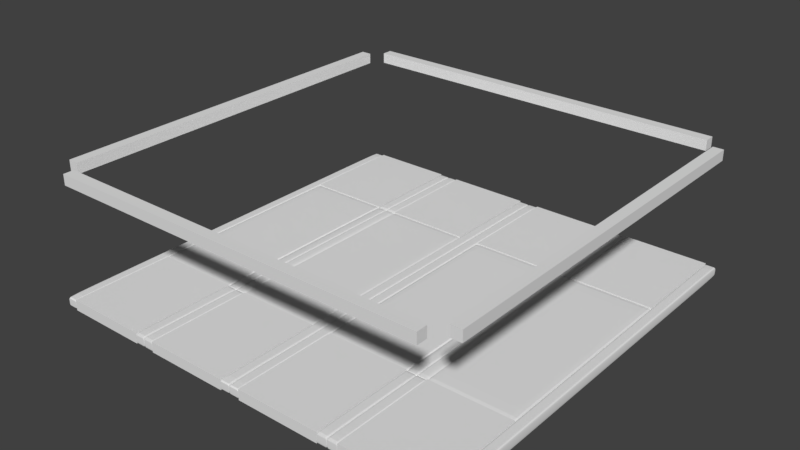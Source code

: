 # Source: Catapult.blend  (saved by Blender 2.79.0; exported with 4.5.12 LTS)
import bpy
from mathutils import Matrix  # noqa: F401  (used for matrix-valued properties, if any)

bpy.ops.wm.read_factory_settings(use_empty=True)
scene = bpy.context.scene
scene.name = 'Scene'

# ---- collections
col_collection_1 = bpy.data.collections.new('Collection 1'); scene.collection.children.link(col_collection_1)

# ---- materials (node trees are filled in below, after node groups)
mat_material = bpy.data.materials.new('Material')
mat_material.alpha_threshold = 0.0
mat_material.use_transparent_shadow = False
mat_material.roughness = 0.5
mat_material.line_color = (0.0, 0.0, 0.0, 1.0)

# ---- material node trees

# ---- world
world_world = bpy.data.worlds.new('World'); scene.world = world_world
world_world.color = (0.05088, 0.05088, 0.05088)
world_world.use_sun_shadow = False
world_world.sun_shadow_jitter_overblur = 0.0
world_world.cycles.sampling_method = 'MANUAL'

# ---- meshes
me_cube_004 = bpy.data.meshes.new('Cube.004')
me_cube_004.from_pydata([(-1.0, 1.0, -0.1), (-1.0, -1.002, -0.1), (-1.1, -1.001, -0.085), (-1.1, 1.001, -0.085), (-1.0, 1.0, 2.235e-08), (-1.0, -1.002, 2.235e-08), (-1.1, -1.001, -0.015), (-1.1, 1.001, -0.015), (-1.087, -1.002, 2.235e-08), (-1.013, -1.002, 2.235e-08), (-1.087, 1.0, 2.235e-08), (-1.013, 1.0, 2.235e-08), (-1.087, -1.002, -0.1), (-1.013, -1.002, -0.1), (-1.087, 1.0, -0.1), (-1.013, 1.0, -0.1), (-1.0, 0.9967, -0.1), (-1.0, -0.9983, -0.1), (-1.1, -0.9988, -0.085), (-1.1, 0.9988, -0.085), (-1.0, 0.9967, 2.235e-08), (-1.0, -0.9983, 2.235e-08), (-1.1, -0.9988, -0.015), (-1.1, 0.9988, -0.015), (-1.087, -0.9983, -0.1), (-1.087, 0.9967, -0.1), (-1.013, -0.9983, -0.1), (-1.013, 0.9967, -0.1), (-1.087, 0.9967, 2.235e-08), (-1.087, -0.9983, 2.235e-08), (-1.013, 0.9967, 2.235e-08), (-1.013, -0.9983, 2.235e-08), (-0.9, 1.001, -0.085), (-0.9, -1.001, -0.085), (-1.0, -1.002, -0.1), (-1.0, 1.0, -0.1), (-0.9, 1.001, -0.015), (-0.9, -1.001, -0.015), (-1.0, -1.002, 2.235e-08), (-1.0, 1.0, 2.235e-08), (-0.9867, -1.002, 2.235e-08), (-0.9133, -1.002, 2.235e-08), (-0.9867, 1.0, 2.235e-08), (-0.9133, 1.0, 2.235e-08), (-0.9867, -1.002, -0.1), (-0.9133, -1.002, -0.1), (-0.9867, 1.0, -0.1), (-0.9133, 1.0, -0.1), (-0.9, 0.9988, -0.085), (-0.9, -0.9988, -0.085), (-1.0, -0.9983, -0.1), (-1.0, 0.9967, -0.1), (-0.9, 0.9988, -0.015), (-0.9, -0.9988, -0.015), (-1.0, -0.9983, 2.235e-08), (-1.0, 0.9967, 2.235e-08), (-0.9867, -0.9983, -0.1), (-0.9867, 0.9967, -0.1), (-0.9133, -0.9983, -0.1), (-0.9133, 0.9967, -0.1), (-0.9867, 0.9967, 2.235e-08), (-0.9867, -0.9983, 2.235e-08), (-0.9133, 0.9967, 2.235e-08), (-0.9133, -0.9983, 2.235e-08), (-0.1, 1.0, -0.1), (-0.1, -1.002, -0.1), (-0.1, 1.0, 8.556e-07), (-0.1, -1.002, 8.556e-07), (-0.1, 0.9966, -0.1), (-0.1, -0.9984, -0.1), (-0.1, 0.9966, 8.556e-07), (-0.1, -0.9984, 8.556e-07), (-1.9, -1.002, -0.1), (-1.9, 1.0, -0.1), (-1.9, -1.002, -2.24e-06), (-1.9, 1.0, -2.24e-06), (-1.9, -0.9983, -0.1), (-1.9, 0.9967, -0.1), (-1.9, -0.9983, -2.24e-06), (-1.9, 0.9967, -2.24e-06), (-0.1, 0.9966, -0.1), (-0.1, 1.0, -0.1), (-0.1, -1.002, -0.1), (-0.1, -1.002, 8.139e-07), (-0.1, 1.0, 8.139e-07), (-0.1, -0.9984, 8.139e-07), (-0.1, 0.9966, 8.139e-07), (-0.1, -0.9984, -0.1), (-1.9, 0.9967, -2.126e-06), (-1.9, 1.0, -2.126e-06), (-1.9, -0.9983, -0.1), (-1.9, 0.9967, -0.1), (-1.9, 1.0, -0.1), (-1.9, -0.9983, -2.126e-06), (-1.9, -1.002, -2.126e-06), (-1.9, -1.002, -0.1), (-0.89, 0.9967, -0.1), (-0.89, -1.002, 6.193e-08), (-0.89, 0.9967, 6.193e-08), (-0.89, 1.0, -0.1), (-0.89, -1.002, -0.1), (-0.89, 1.0, 6.193e-08), (-0.89, -0.9983, 6.193e-08), (-0.89, -0.9983, -0.1), (-1.11, 0.9967, -8.509e-08), (-1.11, 0.9967, -0.1), (-1.11, -1.002, -8.509e-08), (-1.11, 1.0, -8.509e-08), (-1.11, -0.9983, -0.1), (-1.11, 1.0, -0.1), (-1.11, -0.9983, -8.509e-08), (-1.11, -1.002, -0.1), (-0.89, 1.0, -0.1), (-0.89, -1.002, -0.1), (-0.89, 1.0, 6.193e-08), (-0.89, -0.9983, 6.193e-08), (-0.89, -0.9983, -0.1), (-0.89, 0.9967, -0.1), (-0.89, -1.002, 6.193e-08), (-0.89, 0.9967, 6.193e-08), (-1.11, 1.0, -8.509e-08), (-1.11, -0.9983, -0.1), (-1.11, 1.0, -0.1), (-1.11, -0.9983, -8.509e-08), (-1.11, -1.002, -0.1), (-1.11, 0.9967, -8.509e-08), (-1.11, 0.9967, -0.1), (-1.11, -1.002, -8.509e-08)], [], [(24, 12, 2, 18), (29, 22, 6, 8), (17, 21, 5, 1), (12, 8, 6, 2), (89, 92, 73, 75), (10, 14, 3, 7), (17, 1, 13, 26), (26, 13, 12, 24), (21, 31, 9, 5), (4, 0, 15, 11), (31, 29, 8, 9), (1, 5, 9, 13), (11, 15, 14, 10), (13, 9, 8, 12), (11, 10, 28, 30), (30, 28, 29, 31), (4, 11, 30, 20), (20, 30, 31, 21), (15, 27, 25, 14), (27, 26, 24, 25), (0, 16, 27, 15), (16, 17, 26, 27), (91, 90, 76, 77), (88, 89, 75, 79), (0, 4, 20, 16), (16, 20, 21, 17), (10, 7, 23, 28), (28, 23, 22, 29), (14, 25, 19, 3), (25, 24, 18, 19), (56, 44, 34, 50), (61, 54, 38, 40), (81, 84, 66, 64), (44, 40, 38, 34), (51, 55, 39, 35), (42, 46, 35, 39), (49, 33, 45, 58), (58, 45, 44, 56), (53, 63, 41, 37), (36, 32, 47, 43), (63, 61, 40, 41), (33, 37, 41, 45), (43, 47, 46, 42), (45, 41, 40, 44), (43, 42, 60, 62), (62, 60, 61, 63), (36, 43, 62, 52), (52, 62, 63, 53), (47, 59, 57, 46), (59, 58, 56, 57), (32, 48, 59, 47), (48, 49, 58, 59), (34, 38, 54, 50), (50, 54, 55, 51), (83, 82, 65, 67), (80, 81, 64, 68), (42, 39, 55, 60), (60, 55, 54, 61), (46, 57, 51, 35), (57, 56, 50, 51), (69, 71, 67, 65), (64, 66, 70, 68), (68, 70, 71, 69), (86, 85, 71, 70), (82, 87, 69, 65), (87, 80, 68, 69), (84, 86, 70, 66), (85, 83, 67, 71), (77, 79, 75, 73), (72, 74, 78, 76), (76, 78, 79, 77), (92, 91, 77, 73), (94, 93, 78, 74), (90, 95, 72, 76), (95, 94, 74, 72), (93, 88, 79, 78), (115, 118, 83, 85), (114, 119, 86, 84), (116, 117, 80, 87), (113, 116, 87, 82), (119, 115, 85, 86), (117, 112, 81, 80), (118, 113, 82, 83), (112, 114, 84, 81), (123, 125, 88, 93), (124, 127, 94, 95), (121, 124, 95, 90), (127, 123, 93, 94), (122, 126, 91, 92), (125, 120, 89, 88), (126, 121, 90, 91), (120, 122, 92, 89), (32, 36, 101, 99), (37, 33, 100, 97), (48, 32, 99, 96), (52, 53, 102, 98), (33, 49, 103, 100), (49, 48, 96, 103), (36, 52, 98, 101), (53, 37, 97, 102), (7, 3, 109, 107), (19, 18, 108, 105), (23, 7, 107, 104), (3, 19, 105, 109), (6, 22, 110, 106), (18, 2, 111, 108), (2, 6, 106, 111), (22, 23, 104, 110), (99, 101, 114, 112), (97, 100, 113, 118), (96, 99, 112, 117), (98, 102, 115, 119), (100, 103, 116, 113), (103, 96, 117, 116), (101, 98, 119, 114), (102, 97, 118, 115), (107, 109, 122, 120), (105, 108, 121, 126), (104, 107, 120, 125), (109, 105, 126, 122), (106, 110, 123, 127), (108, 111, 124, 121), (111, 106, 127, 124), (110, 104, 125, 123)])
me_cube_004.materials.append(mat_material)
me_cube_004.use_remesh_preserve_volume = False
me_cube_004.use_remesh_preserve_attributes = False
me_cube_004.use_mirror_vertex_groups = False
me_cube_004.update()
me_cube_002 = bpy.data.meshes.new('Cube.002')
me_cube_002.from_pydata([(-1.0, 1.0, -0.1), (-1.0, -1.002, -0.1), (-1.1, -1.001, -0.085), (-1.1, 1.001, -0.085), (-1.0, 1.0, 2.235e-08), (-1.0, -1.002, 2.235e-08), (-1.1, -1.001, -0.015), (-1.1, 1.001, -0.015), (-1.087, -1.002, 2.235e-08), (-1.013, -1.002, 2.235e-08), (-1.087, 1.0, 2.235e-08), (-1.013, 1.0, 2.235e-08), (-1.087, -1.002, -0.1), (-1.013, -1.002, -0.1), (-1.087, 1.0, -0.1), (-1.013, 1.0, -0.1), (-1.0, 0.9967, -0.1), (-1.0, -0.9983, -0.1), (-1.1, -0.9988, -0.085), (-1.1, 0.9988, -0.085), (-1.0, 0.9967, 2.235e-08), (-1.0, -0.9983, 2.235e-08), (-1.1, -0.9988, -0.015), (-1.1, 0.9988, -0.015), (-1.087, -0.9983, -0.1), (-1.087, 0.9967, -0.1), (-1.013, -0.9983, -0.1), (-1.013, 0.9967, -0.1), (-1.087, 0.9967, 2.235e-08), (-1.087, -0.9983, 2.235e-08), (-1.013, 0.9967, 2.235e-08), (-1.013, -0.9983, 2.235e-08), (-0.9, 1.001, -0.085), (-0.9, -1.001, -0.085), (-1.0, -1.002, -0.1), (-1.0, 1.0, -0.1), (-0.9, 1.001, -0.015), (-0.9, -1.001, -0.015), (-1.0, -1.002, 2.235e-08), (-1.0, 1.0, 2.235e-08), (-0.9867, -1.002, 2.235e-08), (-0.9133, -1.002, 2.235e-08), (-0.9867, 1.0, 2.235e-08), (-0.9133, 1.0, 2.235e-08), (-0.9867, -1.002, -0.1), (-0.9133, -1.002, -0.1), (-0.9867, 1.0, -0.1), (-0.9133, 1.0, -0.1), (-0.9, 0.9988, -0.085), (-0.9, -0.9988, -0.085), (-1.0, -0.9983, -0.1), (-1.0, 0.9967, -0.1), (-0.9, 0.9988, -0.015), (-0.9, -0.9988, -0.015), (-1.0, -0.9983, 2.235e-08), (-1.0, 0.9967, 2.235e-08), (-0.9867, -0.9983, -0.1), (-0.9867, 0.9967, -0.1), (-0.9133, -0.9983, -0.1), (-0.9133, 0.9967, -0.1), (-0.9867, 0.9967, 2.235e-08), (-0.9867, -0.9983, 2.235e-08), (-0.9133, 0.9967, 2.235e-08), (-0.9133, -0.9983, 2.235e-08), (-0.1, 1.0, -0.1), (-0.1, -1.002, -0.1), (-0.1, 1.0, 8.556e-07), (-0.1, -1.002, 8.556e-07), (-0.1, 0.9966, -0.1), (-0.1, -0.9984, -0.1), (-0.1, 0.9966, 8.556e-07), (-0.1, -0.9984, 8.556e-07), (-1.9, -1.002, -0.1), (-1.9, 1.0, -0.1), (-1.9, -1.002, -2.24e-06), (-1.9, 1.0, -2.24e-06), (-1.9, -0.9983, -0.1), (-1.9, 0.9967, -0.1), (-1.9, -0.9983, -2.24e-06), (-1.9, 0.9967, -2.24e-06), (-0.1, 0.9966, -0.1), (-0.1, 1.0, -0.1), (-0.1, -1.002, -0.1), (-0.1, -1.002, 8.139e-07), (-0.1, 1.0, 8.139e-07), (-0.1, -0.9984, 8.139e-07), (-0.1, 0.9966, 8.139e-07), (-0.1, -0.9984, -0.1), (-1.9, 0.9967, -2.126e-06), (-1.9, 1.0, -2.126e-06), (-1.9, -0.9983, -0.1), (-1.9, 0.9967, -0.1), (-1.9, 1.0, -0.1), (-1.9, -0.9983, -2.126e-06), (-1.9, -1.002, -2.126e-06), (-1.9, -1.002, -0.1), (-0.89, 0.9967, -0.1), (-0.89, -1.002, 6.193e-08), (-0.89, 0.9967, 6.193e-08), (-0.89, 1.0, -0.1), (-0.89, -1.002, -0.1), (-0.89, 1.0, 6.193e-08), (-0.89, -0.9983, 6.193e-08), (-0.89, -0.9983, -0.1), (-1.11, 0.9967, -8.509e-08), (-1.11, 0.9967, -0.1), (-1.11, -1.002, -8.509e-08), (-1.11, 1.0, -8.509e-08), (-1.11, -0.9983, -0.1), (-1.11, 1.0, -0.1), (-1.11, -0.9983, -8.509e-08), (-1.11, -1.002, -0.1), (-0.89, 1.0, -0.1), (-0.89, -1.002, -0.1), (-0.89, 1.0, 6.193e-08), (-0.89, -0.9983, 6.193e-08), (-0.89, -0.9983, -0.1), (-0.89, 0.9967, -0.1), (-0.89, -1.002, 6.193e-08), (-0.89, 0.9967, 6.193e-08), (-1.11, 1.0, -8.509e-08), (-1.11, -0.9983, -0.1), (-1.11, 1.0, -0.1), (-1.11, -0.9983, -8.509e-08), (-1.11, -1.002, -0.1), (-1.11, 0.9967, -8.509e-08), (-1.11, 0.9967, -0.1), (-1.11, -1.002, -8.509e-08)], [], [(24, 12, 2, 18), (29, 22, 6, 8), (17, 21, 5, 1), (12, 8, 6, 2), (89, 92, 73, 75), (10, 14, 3, 7), (17, 1, 13, 26), (26, 13, 12, 24), (21, 31, 9, 5), (4, 0, 15, 11), (31, 29, 8, 9), (1, 5, 9, 13), (11, 15, 14, 10), (13, 9, 8, 12), (11, 10, 28, 30), (30, 28, 29, 31), (4, 11, 30, 20), (20, 30, 31, 21), (15, 27, 25, 14), (27, 26, 24, 25), (0, 16, 27, 15), (16, 17, 26, 27), (91, 90, 76, 77), (88, 89, 75, 79), (0, 4, 20, 16), (16, 20, 21, 17), (10, 7, 23, 28), (28, 23, 22, 29), (14, 25, 19, 3), (25, 24, 18, 19), (56, 44, 34, 50), (61, 54, 38, 40), (81, 84, 66, 64), (44, 40, 38, 34), (51, 55, 39, 35), (42, 46, 35, 39), (49, 33, 45, 58), (58, 45, 44, 56), (53, 63, 41, 37), (36, 32, 47, 43), (63, 61, 40, 41), (33, 37, 41, 45), (43, 47, 46, 42), (45, 41, 40, 44), (43, 42, 60, 62), (62, 60, 61, 63), (36, 43, 62, 52), (52, 62, 63, 53), (47, 59, 57, 46), (59, 58, 56, 57), (32, 48, 59, 47), (48, 49, 58, 59), (34, 38, 54, 50), (50, 54, 55, 51), (83, 82, 65, 67), (80, 81, 64, 68), (42, 39, 55, 60), (60, 55, 54, 61), (46, 57, 51, 35), (57, 56, 50, 51), (69, 71, 67, 65), (64, 66, 70, 68), (68, 70, 71, 69), (86, 85, 71, 70), (82, 87, 69, 65), (87, 80, 68, 69), (84, 86, 70, 66), (85, 83, 67, 71), (77, 79, 75, 73), (72, 74, 78, 76), (76, 78, 79, 77), (92, 91, 77, 73), (94, 93, 78, 74), (90, 95, 72, 76), (95, 94, 74, 72), (93, 88, 79, 78), (115, 118, 83, 85), (114, 119, 86, 84), (116, 117, 80, 87), (113, 116, 87, 82), (119, 115, 85, 86), (117, 112, 81, 80), (118, 113, 82, 83), (112, 114, 84, 81), (123, 125, 88, 93), (124, 127, 94, 95), (121, 124, 95, 90), (127, 123, 93, 94), (122, 126, 91, 92), (125, 120, 89, 88), (126, 121, 90, 91), (120, 122, 92, 89), (32, 36, 101, 99), (37, 33, 100, 97), (48, 32, 99, 96), (52, 53, 102, 98), (33, 49, 103, 100), (49, 48, 96, 103), (36, 52, 98, 101), (53, 37, 97, 102), (7, 3, 109, 107), (19, 18, 108, 105), (23, 7, 107, 104), (3, 19, 105, 109), (6, 22, 110, 106), (18, 2, 111, 108), (2, 6, 106, 111), (22, 23, 104, 110), (99, 101, 114, 112), (97, 100, 113, 118), (96, 99, 112, 117), (98, 102, 115, 119), (100, 103, 116, 113), (103, 96, 117, 116), (101, 98, 119, 114), (102, 97, 118, 115), (107, 109, 122, 120), (105, 108, 121, 126), (104, 107, 120, 125), (109, 105, 126, 122), (106, 110, 123, 127), (108, 111, 124, 121), (111, 106, 127, 124), (110, 104, 125, 123)])
me_cube_002.materials.append(mat_material)
me_cube_002.use_remesh_preserve_volume = False
me_cube_002.use_remesh_preserve_attributes = False
me_cube_002.use_mirror_vertex_groups = False
me_cube_002.update()
me_cube_008 = bpy.data.meshes.new('Cube.008')
me_cube_008.from_pydata([(2.0, 1.8, 1.1), (2.0, -1.8, 1.1), (1.9, -1.8, 1.1), (1.9, 1.8, 1.1), (2.0, 1.8, 1.2), (2.0, -1.8, 1.2), (1.9, -1.8, 1.2), (1.9, 1.8, 1.2), (1.8, 1.9, 1.1), (-1.8, 1.9, 1.1), (-1.8, 2.0, 1.1), (1.8, 2.0, 1.1), (1.8, 1.9, 1.2), (-1.8, 1.9, 1.2), (-1.8, 2.0, 1.2), (1.8, 2.0, 1.2), (1.8, -2.0, 1.1), (-1.8, -2.0, 1.1), (-1.8, -1.9, 1.1), (1.8, -1.9, 1.1), (1.8, -2.0, 1.2), (-1.8, -2.0, 1.2), (-1.8, -1.9, 1.2), (1.8, -1.9, 1.2), (-1.9, 1.8, 1.1), (-1.9, -1.8, 1.1), (-2.0, -1.8, 1.1), (-2.0, 1.8, 1.1), (-1.9, 1.8, 1.2), (-1.9, -1.8, 1.2), (-2.0, -1.8, 1.2), (-2.0, 1.8, 1.2)], [], [(0, 1, 2, 3), (4, 7, 6, 5), (0, 4, 5, 1), (1, 5, 6, 2), (2, 6, 7, 3), (4, 0, 3, 7), (8, 9, 10, 11), (12, 15, 14, 13), (8, 12, 13, 9), (9, 13, 14, 10), (10, 14, 15, 11), (12, 8, 11, 15), (16, 17, 18, 19), (20, 23, 22, 21), (16, 20, 21, 17), (17, 21, 22, 18), (18, 22, 23, 19), (20, 16, 19, 23), (24, 25, 26, 27), (28, 31, 30, 29), (24, 28, 29, 25), (25, 29, 30, 26), (26, 30, 31, 27), (28, 24, 27, 31)])
me_cube_008.materials.append(mat_material)
me_cube_008.use_remesh_preserve_volume = False
me_cube_008.use_remesh_preserve_attributes = False
me_cube_008.use_mirror_vertex_groups = False
me_cube_008.update()
me_cube_001 = bpy.data.meshes.new('Cube.001')
me_cube_001.from_pydata([(-0.1, 1.0, -0.1), (-0.9, 1.0, -0.1), (-0.1, 1.0, 2.235e-08), (-0.9, 1.0, 2.235e-08), (-0.1, -1.0, -0.1), (-0.1, -1.0, 2.235e-08), (-0.9, -1.0, -0.1), (-0.9, -1.0, 2.235e-08), (0.1, -1.0, 2.235e-08), (0.1, -1.0, -0.1), (0.9, -1.0, 2.235e-08), (0.9, -1.0, -0.1), (0.1, 1.0, 2.235e-08), (0.9, 1.0, 2.235e-08), (0.1, 1.0, -0.1), (0.9, 1.0, -0.1), (0.1, 2.0, 2.235e-08), (0.1, -2.0, 2.235e-08), (0.9, -2.0, 2.235e-08), (0.9, 2.0, 2.235e-08), (0.1, 2.0, -0.1), (0.1, -2.0, -0.1), (0.9, -2.0, -0.1), (0.9, 2.0, -0.1), (1.9, 2.0, -0.1), (1.9, -2.0, -0.1), (1.1, -2.0, -0.1), (1.1, 2.0, -0.1), (1.9, 2.0, 2.235e-08), (1.9, -2.0, 2.235e-08), (1.1, -2.0, 2.235e-08), (1.1, 2.0, 2.235e-08), (1.9, 1.0, -0.1), (1.1, 1.0, -0.1), (1.9, 1.0, 2.235e-08), (1.1, 1.0, 2.235e-08), (1.9, -1.0, -0.1), (1.9, -1.0, 2.235e-08), (1.1, -1.0, -0.1), (1.1, -1.0, 2.235e-08), (-0.9, 2.0, 2.235e-08), (-0.9, -2.0, 2.235e-08), (-0.1, -2.0, 2.235e-08), (-0.1, 2.0, 2.235e-08), (-0.9, 2.0, -0.1), (-0.9, -2.0, -0.1), (-0.1, -2.0, -0.1), (-0.1, 2.0, -0.1), (-1.1, 1.0, -0.1), (-1.9, 1.0, -0.1), (-1.1, 1.0, 2.235e-08), (-1.9, 1.0, 2.235e-08), (-1.1, -1.0, -0.1), (-1.1, -1.0, 2.235e-08), (-1.9, -1.0, -0.1), (-1.9, -1.0, 2.235e-08), (-1.9, 2.0, 2.235e-08), (-1.9, -2.0, 2.235e-08), (-1.1, -2.0, 2.235e-08), (-1.1, 2.0, 2.235e-08), (-1.9, 2.0, -0.1), (-1.9, -2.0, -0.1), (-1.1, -2.0, -0.1), (-1.1, 2.0, -0.1)], [], [(43, 40, 3, 2), (45, 41, 7, 6), (1, 3, 40, 44), (47, 43, 2, 0), (1, 0, 2, 3), (4, 5, 42, 46), (47, 0, 1, 44), (23, 15, 14, 20), (6, 7, 5, 4), (9, 8, 10, 11), (21, 17, 8, 9), (14, 15, 13, 12), (23, 19, 13, 15), (11, 10, 18, 22), (19, 16, 12, 13), (14, 12, 16, 20), (22, 18, 17, 21), (19, 23, 20, 16), (36, 25, 26, 38), (37, 39, 30, 29), (36, 37, 29, 25), (25, 29, 30, 26), (33, 35, 31, 27), (28, 24, 27, 31), (10, 8, 17, 18), (24, 28, 34, 32), (28, 31, 35, 34), (24, 32, 33, 27), (26, 30, 39, 38), (11, 22, 21, 9), (38, 39, 37, 36), (33, 32, 34, 35), (46, 42, 41, 45), (43, 47, 44, 40), (5, 7, 41, 42), (4, 46, 45, 6), (59, 56, 51, 50), (61, 57, 55, 54), (49, 51, 56, 60), (63, 59, 50, 48), (49, 48, 50, 51), (52, 53, 58, 62), (63, 48, 49, 60), (54, 55, 53, 52), (62, 58, 57, 61), (59, 63, 60, 56), (53, 55, 57, 58), (52, 62, 61, 54)])
me_cube_001.materials.append(mat_material)
me_cube_001.use_remesh_preserve_volume = False
me_cube_001.use_remesh_preserve_attributes = False
me_cube_001.use_mirror_vertex_groups = False
me_cube_001.update()
me_cube = bpy.data.meshes.new('Cube')
me_cube.from_pydata([(-1.9, 2.0, -0.1), (-1.9, -2.0, -0.1), (-2.0, -2.0, -0.1), (-2.0, 2.0, -0.1), (-1.9, 2.0, 2.235e-08), (-1.9, -2.0, 2.235e-08), (-2.0, -2.0, 2.235e-08), (-2.0, 2.0, 2.235e-08), (-1.987, -2.0, 2.235e-08), (-1.913, -2.0, 2.235e-08), (-1.987, 2.0, 2.235e-08), (-1.913, 2.0, 2.235e-08), (-1.987, -2.0, -0.1), (-1.913, -2.0, -0.1), (-1.987, 2.0, -0.1), (-1.913, 2.0, -0.1), (-1.9, 1.997, -0.1), (-1.9, -1.997, -0.1), (-2.0, -1.997, -0.1), (-2.0, 1.997, -0.1), (-1.9, 1.997, 2.235e-08), (-1.9, -1.997, 2.235e-08), (-2.0, -1.997, 2.235e-08), (-2.0, 1.997, 2.235e-08), (-1.987, -1.997, -0.1), (-1.987, 1.997, -0.1), (-1.913, -1.997, -0.1), (-1.913, 1.997, -0.1), (-1.987, 1.997, 2.235e-08), (-1.987, -1.997, 2.235e-08), (-1.913, 1.997, 2.235e-08), (-1.913, -1.997, 2.235e-08), (-1.0, -1.0, -0.1), (-1.0, -2.0, -0.1), (-1.1, -2.0, -0.1), (-1.1, -1.0, -0.1), (-1.0, -1.0, 2.235e-08), (-1.0, -2.0, 2.235e-08), (-1.1, -2.0, 2.235e-08), (-1.1, -1.0, 2.235e-08), (-1.087, -2.0, 2.235e-08), (-1.013, -2.0, 2.235e-08), (-1.087, -1.0, 2.235e-08), (-1.013, -1.0, 2.235e-08), (-1.087, -2.0, -0.1), (-1.013, -2.0, -0.1), (-1.087, -1.0, -0.1), (-1.013, -1.0, -0.1), (-1.0, -1.003, -0.1), (-1.0, -1.997, -0.1), (-1.1, -1.997, -0.1), (-1.1, -1.003, -0.1), (-1.0, -1.003, 2.235e-08), (-1.0, -1.997, 2.235e-08), (-1.1, -1.997, 2.235e-08), (-1.1, -1.003, 2.235e-08), (-1.087, -1.997, -0.1), (-1.087, -1.003, -0.1), (-1.013, -1.997, -0.1), (-1.013, -1.003, -0.1), (-1.087, -1.003, 2.235e-08), (-1.087, -1.997, 2.235e-08), (-1.013, -1.003, 2.235e-08), (-1.013, -1.997, 2.235e-08), (-0.9, -1.0, -0.1), (-0.9, -2.0, -0.1), (-1.0, -2.0, -0.1), (-1.0, -1.0, -0.1), (-0.9, -1.0, 2.235e-08), (-0.9, -2.0, 2.235e-08), (-1.0, -2.0, 2.235e-08), (-1.0, -1.0, 2.235e-08), (-0.9867, -2.0, 2.235e-08), (-0.9133, -2.0, 2.235e-08), (-0.9867, -1.0, 2.235e-08), (-0.9133, -1.0, 2.235e-08), (-0.9867, -2.0, -0.1), (-0.9133, -2.0, -0.1), (-0.9867, -1.0, -0.1), (-0.9133, -1.0, -0.1), (-0.9, -1.003, -0.1), (-0.9, -1.997, -0.1), (-1.0, -1.997, -0.1), (-1.0, -1.003, -0.1), (-0.9, -1.003, 2.235e-08), (-0.9, -1.997, 2.235e-08), (-1.0, -1.997, 2.235e-08), (-1.0, -1.003, 2.235e-08), (-0.9867, -1.997, -0.1), (-0.9867, -1.003, -0.1), (-0.9133, -1.997, -0.1), (-0.9133, -1.003, -0.1), (-0.9867, -1.003, 2.235e-08), (-0.9867, -1.997, 2.235e-08), (-0.9133, -1.003, 2.235e-08), (-0.9133, -1.997, 2.235e-08), (5.96e-08, 2.0, -0.1), (5.96e-08, -2.0, -0.1), (-0.1, -2.0, -0.1), (-0.1, 2.0, -0.1), (4.768e-07, 2.0, 2.235e-08), (-6.557e-07, -2.0, 2.235e-08), (-0.1, -2.0, 2.235e-08), (-0.1, 2.0, 2.235e-08), (-0.08667, -2.0, 2.235e-08), (-0.01333, -2.0, 2.235e-08), (-0.08667, 2.0, 2.235e-08), (-0.01333, 2.0, 2.235e-08), (-0.08667, -2.0, -0.1), (-0.01333, -2.0, -0.1), (-0.08667, 2.0, -0.1), (-0.01333, 2.0, -0.1), (5.96e-08, 1.997, -0.1), (5.96e-08, -1.997, -0.1), (-0.1, -1.997, -0.1), (-0.1, 1.997, -0.1), (1.192e-07, 1.997, 2.235e-08), (-1.788e-07, -1.997, 2.235e-08), (-0.1, -1.997, 2.235e-08), (-0.1, 1.997, 2.235e-08), (-0.08667, -1.997, -0.1), (-0.08667, 1.997, -0.1), (-0.01333, -1.997, -0.1), (-0.01333, 1.997, -0.1), (-0.08667, 1.997, 2.235e-08), (-0.08667, -1.997, 2.235e-08), (-0.01333, 1.997, 2.235e-08), (-0.01333, -1.997, 2.235e-08), (0.1, 2.0, -0.1), (0.1, -2.0, -0.1), (1.565e-07, -2.0, -0.1), (3.949e-07, 2.0, -0.1), (0.1, 2.0, 2.235e-08), (0.1, -2.0, 2.235e-08), (-3.204e-07, -2.0, 2.235e-08), (1.565e-07, 2.0, 2.235e-08), (0.01333, -2.0, 2.235e-08), (0.08667, -2.0, 2.235e-08), (0.01333, 2.0, 2.235e-08), (0.08667, 2.0, 2.235e-08), (0.01333, -2.0, -0.1), (0.08667, -2.0, -0.1), (0.01333, 2.0, -0.1), (0.08667, 2.0, -0.1), (0.1, 1.997, -0.1), (0.1, -1.997, -0.1), (1.565e-07, -1.997, -0.1), (3.949e-07, 1.997, -0.1), (0.1, 1.997, 2.235e-08), (0.1, -1.997, 2.235e-08), (-8.196e-08, -1.997, 2.235e-08), (1.565e-07, 1.997, 2.235e-08), (0.01333, -1.997, -0.1), (0.01333, 1.997, -0.1), (0.08667, -1.997, -0.1), (0.08667, 1.997, -0.1), (0.01333, 1.997, 2.235e-08), (0.01333, -1.997, 2.235e-08), (0.08667, 1.997, 2.235e-08), (0.08667, -1.997, 2.235e-08), (1.0, -1.0, -0.1), (1.0, -2.0, -0.1), (0.9, -2.0, -0.1), (0.9, -1.0, -0.1), (1.0, -1.0, 2.235e-08), (1.0, -2.0, 2.235e-08), (0.9, -2.0, 2.235e-08), (0.9, -1.0, 2.235e-08), (0.9133, -2.0, 2.235e-08), (0.9867, -2.0, 2.235e-08), (0.9133, -1.0, 2.235e-08), (0.9867, -1.0, 2.235e-08), (0.9133, -2.0, -0.1), (0.9867, -2.0, -0.1), (0.9133, -1.0, -0.1), (0.9867, -1.0, -0.1), (1.0, -1.003, -0.1), (1.0, -1.997, -0.1), (0.9, -1.997, -0.1), (0.9, -1.003, -0.1), (1.0, -1.003, 2.235e-08), (1.0, -1.997, 2.235e-08), (0.9, -1.997, 2.235e-08), (0.9, -1.003, 2.235e-08), (0.9133, -1.997, -0.1), (0.9133, -1.003, -0.1), (0.9867, -1.997, -0.1), (0.9867, -1.003, -0.1), (0.9133, -1.003, 2.235e-08), (0.9133, -1.997, 2.235e-08), (0.9867, -1.003, 2.235e-08), (0.9867, -1.997, 2.235e-08), (1.1, -1.0, -0.1), (1.1, -2.0, -0.1), (1.0, -2.0, -0.1), (1.0, -1.0, -0.1), (1.1, -1.0, 2.235e-08), (1.1, -2.0, 2.235e-08), (1.0, -2.0, 2.235e-08), (1.0, -1.0, 2.235e-08), (1.013, -2.0, 2.235e-08), (1.087, -2.0, 2.235e-08), (1.013, -1.0, 2.235e-08), (1.087, -1.0, 2.235e-08), (1.013, -2.0, -0.1), (1.087, -2.0, -0.1), (1.013, -1.0, -0.1), (1.087, -1.0, -0.1), (1.1, -1.003, -0.1), (1.1, -1.997, -0.1), (1.0, -1.997, -0.1), (1.0, -1.003, -0.1), (1.1, -1.003, 2.235e-08), (1.1, -1.997, 2.235e-08), (1.0, -1.997, 2.235e-08), (1.0, -1.003, 2.235e-08), (1.013, -1.997, -0.1), (1.013, -1.003, -0.1), (1.087, -1.997, -0.1), (1.087, -1.003, -0.1), (1.013, -1.003, 2.235e-08), (1.013, -1.997, 2.235e-08), (1.087, -1.003, 2.235e-08), (1.087, -1.997, 2.235e-08), (2.0, 2.0, -0.1), (2.0, -2.0, -0.1), (1.9, -2.0, -0.1), (1.9, 2.0, -0.1), (2.0, 2.0, 2.235e-08), (2.0, -2.0, 2.235e-08), (1.9, -2.0, 2.235e-08), (1.9, 2.0, 2.235e-08), (1.913, -2.0, 2.235e-08), (1.987, -2.0, 2.235e-08), (1.913, 2.0, 2.235e-08), (1.987, 2.0, 2.235e-08), (1.913, -2.0, -0.1), (1.987, -2.0, -0.1), (1.913, 2.0, -0.1), (1.987, 2.0, -0.1), (2.0, 1.997, -0.1), (2.0, -1.997, -0.1), (1.9, -1.997, -0.1), (1.9, 1.997, -0.1), (2.0, 1.997, 2.235e-08), (2.0, -1.997, 2.235e-08), (1.9, -1.997, 2.235e-08), (1.9, 1.997, 2.235e-08), (1.913, -1.997, -0.1), (1.913, 1.997, -0.1), (1.987, -1.997, -0.1), (1.987, 1.997, -0.1), (1.913, 1.997, 2.235e-08), (1.913, -1.997, 2.235e-08), (1.987, 1.997, 2.235e-08), (1.987, -1.997, 2.235e-08), (1.0, 2.0, -0.1), (1.0, 1.0, -0.1), (0.9, 1.0, -0.1), (0.9, 2.0, -0.1), (1.0, 2.0, 2.235e-08), (1.0, 1.0, 2.235e-08), (0.9, 1.0, 2.235e-08), (0.9, 2.0, 2.235e-08), (0.9133, 1.0, 2.235e-08), (0.9867, 1.0, 2.235e-08), (0.9133, 2.0, 2.235e-08), (0.9867, 2.0, 2.235e-08), (0.9133, 1.0, -0.1), (0.9867, 1.0, -0.1), (0.9133, 2.0, -0.1), (0.9867, 2.0, -0.1), (1.0, 1.997, -0.1), (1.0, 1.003, -0.1), (0.9, 1.003, -0.1), (0.9, 1.997, -0.1), (1.0, 1.997, 2.235e-08), (1.0, 1.003, 2.235e-08), (0.9, 1.003, 2.235e-08), (0.9, 1.997, 2.235e-08), (0.9133, 1.003, -0.1), (0.9133, 1.997, -0.1), (0.9867, 1.003, -0.1), (0.9867, 1.997, -0.1), (0.9133, 1.997, 2.235e-08), (0.9133, 1.003, 2.235e-08), (0.9867, 1.997, 2.235e-08), (0.9867, 1.003, 2.235e-08), (1.1, 2.0, -0.1), (1.1, 1.0, -0.1), (1.0, 1.0, -0.1), (1.0, 2.0, -0.1), (1.1, 2.0, 2.235e-08), (1.1, 1.0, 2.235e-08), (1.0, 1.0, 2.235e-08), (1.0, 2.0, 2.235e-08), (1.013, 1.0, 2.235e-08), (1.087, 1.0, 2.235e-08), (1.013, 2.0, 2.235e-08), (1.087, 2.0, 2.235e-08), (1.013, 1.0, -0.1), (1.087, 1.0, -0.1), (1.013, 2.0, -0.1), (1.087, 2.0, -0.1), (1.1, 1.997, -0.1), (1.1, 1.003, -0.1), (1.0, 1.003, -0.1), (1.0, 1.997, -0.1), (1.1, 1.997, 2.235e-08), (1.1, 1.003, 2.235e-08), (1.0, 1.003, 2.235e-08), (1.0, 1.997, 2.235e-08), (1.013, 1.003, -0.1), (1.013, 1.997, -0.1), (1.087, 1.003, -0.1), (1.087, 1.997, -0.1), (1.013, 1.997, 2.235e-08), (1.013, 1.003, 2.235e-08), (1.087, 1.997, 2.235e-08), (1.087, 1.003, 2.235e-08), (-1.0, 2.0, -0.1), (-1.0, 1.0, -0.1), (-1.1, 1.0, -0.1), (-1.1, 2.0, -0.1), (-1.0, 2.0, 2.235e-08), (-1.0, 1.0, 2.235e-08), (-1.1, 1.0, 2.235e-08), (-1.1, 2.0, 2.235e-08), (-1.087, 1.0, 2.235e-08), (-1.013, 1.0, 2.235e-08), (-1.087, 2.0, 2.235e-08), (-1.013, 2.0, 2.235e-08), (-1.087, 1.0, -0.1), (-1.013, 1.0, -0.1), (-1.087, 2.0, -0.1), (-1.013, 2.0, -0.1), (-1.0, 1.997, -0.1), (-1.0, 1.003, -0.1), (-1.1, 1.003, -0.1), (-1.1, 1.997, -0.1), (-1.0, 1.997, 2.235e-08), (-1.0, 1.003, 2.235e-08), (-1.1, 1.003, 2.235e-08), (-1.1, 1.997, 2.235e-08), (-1.087, 1.003, -0.1), (-1.087, 1.997, -0.1), (-1.013, 1.003, -0.1), (-1.013, 1.997, -0.1), (-1.087, 1.997, 2.235e-08), (-1.087, 1.003, 2.235e-08), (-1.013, 1.997, 2.235e-08), (-1.013, 1.003, 2.235e-08), (-0.9, 2.0, -0.1), (-0.9, 1.0, -0.1), (-1.0, 1.0, -0.1), (-1.0, 2.0, -0.1), (-0.9, 2.0, 2.235e-08), (-0.9, 1.0, 2.235e-08), (-1.0, 1.0, 2.235e-08), (-1.0, 2.0, 2.235e-08), (-0.9867, 1.0, 2.235e-08), (-0.9133, 1.0, 2.235e-08), (-0.9867, 2.0, 2.235e-08), (-0.9133, 2.0, 2.235e-08), (-0.9867, 1.0, -0.1), (-0.9133, 1.0, -0.1), (-0.9867, 2.0, -0.1), (-0.9133, 2.0, -0.1), (-0.9, 1.997, -0.1), (-0.9, 1.003, -0.1), (-1.0, 1.003, -0.1), (-1.0, 1.997, -0.1), (-0.9, 1.997, 2.235e-08), (-0.9, 1.003, 2.235e-08), (-1.0, 1.003, 2.235e-08), (-1.0, 1.997, 2.235e-08), (-0.9867, 1.003, -0.1), (-0.9867, 1.997, -0.1), (-0.9133, 1.003, -0.1), (-0.9133, 1.997, -0.1), (-0.9867, 1.997, 2.235e-08), (-0.9867, 1.003, 2.235e-08), (-0.9133, 1.997, 2.235e-08), (-0.9133, 1.003, 2.235e-08)], [], [(24, 12, 2, 18), (29, 22, 6, 8), (17, 21, 5, 1), (12, 8, 6, 2), (19, 23, 7, 3), (10, 14, 3, 7), (17, 1, 13, 26), (26, 13, 12, 24), (21, 31, 9, 5), (4, 0, 15, 11), (31, 29, 8, 9), (1, 5, 9, 13), (11, 15, 14, 10), (13, 9, 8, 12), (11, 10, 28, 30), (30, 28, 29, 31), (4, 11, 30, 20), (20, 30, 31, 21), (15, 27, 25, 14), (27, 26, 24, 25), (0, 16, 27, 15), (16, 17, 26, 27), (2, 6, 22, 18), (18, 22, 23, 19), (0, 4, 20, 16), (16, 20, 21, 17), (10, 7, 23, 28), (28, 23, 22, 29), (14, 25, 19, 3), (25, 24, 18, 19), (56, 44, 34, 50), (61, 54, 38, 40), (49, 53, 37, 33), (44, 40, 38, 34), (51, 55, 39, 35), (42, 46, 35, 39), (49, 33, 45, 58), (58, 45, 44, 56), (53, 63, 41, 37), (36, 32, 47, 43), (63, 61, 40, 41), (33, 37, 41, 45), (43, 47, 46, 42), (45, 41, 40, 44), (43, 42, 60, 62), (62, 60, 61, 63), (36, 43, 62, 52), (52, 62, 63, 53), (47, 59, 57, 46), (59, 58, 56, 57), (32, 48, 59, 47), (48, 49, 58, 59), (34, 38, 54, 50), (50, 54, 55, 51), (32, 36, 52, 48), (48, 52, 53, 49), (42, 39, 55, 60), (60, 55, 54, 61), (46, 57, 51, 35), (57, 56, 50, 51), (88, 76, 66, 82), (93, 86, 70, 72), (81, 85, 69, 65), (76, 72, 70, 66), (83, 87, 71, 67), (74, 78, 67, 71), (81, 65, 77, 90), (90, 77, 76, 88), (85, 95, 73, 69), (68, 64, 79, 75), (95, 93, 72, 73), (65, 69, 73, 77), (75, 79, 78, 74), (77, 73, 72, 76), (75, 74, 92, 94), (94, 92, 93, 95), (68, 75, 94, 84), (84, 94, 95, 85), (79, 91, 89, 78), (91, 90, 88, 89), (64, 80, 91, 79), (80, 81, 90, 91), (66, 70, 86, 82), (82, 86, 87, 83), (64, 68, 84, 80), (80, 84, 85, 81), (74, 71, 87, 92), (92, 87, 86, 93), (78, 89, 83, 67), (89, 88, 82, 83), (120, 108, 98, 114), (125, 118, 102, 104), (113, 117, 101, 97), (108, 104, 102, 98), (115, 119, 103, 99), (106, 110, 99, 103), (113, 97, 109, 122), (122, 109, 108, 120), (117, 127, 105, 101), (100, 96, 111, 107), (127, 125, 104, 105), (97, 101, 105, 109), (107, 111, 110, 106), (109, 105, 104, 108), (107, 106, 124, 126), (126, 124, 125, 127), (100, 107, 126, 116), (116, 126, 127, 117), (111, 123, 121, 110), (123, 122, 120, 121), (96, 112, 123, 111), (112, 113, 122, 123), (98, 102, 118, 114), (114, 118, 119, 115), (96, 100, 116, 112), (112, 116, 117, 113), (106, 103, 119, 124), (124, 119, 118, 125), (110, 121, 115, 99), (121, 120, 114, 115), (152, 140, 130, 146), (157, 150, 134, 136), (145, 149, 133, 129), (140, 136, 134, 130), (147, 151, 135, 131), (138, 142, 131, 135), (145, 129, 141, 154), (154, 141, 140, 152), (149, 159, 137, 133), (132, 128, 143, 139), (159, 157, 136, 137), (129, 133, 137, 141), (139, 143, 142, 138), (141, 137, 136, 140), (139, 138, 156, 158), (158, 156, 157, 159), (132, 139, 158, 148), (148, 158, 159, 149), (143, 155, 153, 142), (155, 154, 152, 153), (128, 144, 155, 143), (144, 145, 154, 155), (130, 134, 150, 146), (146, 150, 151, 147), (128, 132, 148, 144), (144, 148, 149, 145), (138, 135, 151, 156), (156, 151, 150, 157), (142, 153, 147, 131), (153, 152, 146, 147), (184, 172, 162, 178), (189, 182, 166, 168), (177, 181, 165, 161), (172, 168, 166, 162), (179, 183, 167, 163), (170, 174, 163, 167), (177, 161, 173, 186), (186, 173, 172, 184), (181, 191, 169, 165), (164, 160, 175, 171), (191, 189, 168, 169), (161, 165, 169, 173), (171, 175, 174, 170), (173, 169, 168, 172), (171, 170, 188, 190), (190, 188, 189, 191), (164, 171, 190, 180), (180, 190, 191, 181), (175, 187, 185, 174), (187, 186, 184, 185), (160, 176, 187, 175), (176, 177, 186, 187), (162, 166, 182, 178), (178, 182, 183, 179), (160, 164, 180, 176), (176, 180, 181, 177), (170, 167, 183, 188), (188, 183, 182, 189), (174, 185, 179, 163), (185, 184, 178, 179), (216, 204, 194, 210), (221, 214, 198, 200), (209, 213, 197, 193), (204, 200, 198, 194), (211, 215, 199, 195), (202, 206, 195, 199), (209, 193, 205, 218), (218, 205, 204, 216), (213, 223, 201, 197), (196, 192, 207, 203), (223, 221, 200, 201), (193, 197, 201, 205), (203, 207, 206, 202), (205, 201, 200, 204), (203, 202, 220, 222), (222, 220, 221, 223), (196, 203, 222, 212), (212, 222, 223, 213), (207, 219, 217, 206), (219, 218, 216, 217), (192, 208, 219, 207), (208, 209, 218, 219), (194, 198, 214, 210), (210, 214, 215, 211), (192, 196, 212, 208), (208, 212, 213, 209), (202, 199, 215, 220), (220, 215, 214, 221), (206, 217, 211, 195), (217, 216, 210, 211), (248, 236, 226, 242), (253, 246, 230, 232), (241, 245, 229, 225), (236, 232, 230, 226), (243, 247, 231, 227), (234, 238, 227, 231), (241, 225, 237, 250), (250, 237, 236, 248), (245, 255, 233, 229), (228, 224, 239, 235), (255, 253, 232, 233), (225, 229, 233, 237), (235, 239, 238, 234), (237, 233, 232, 236), (235, 234, 252, 254), (254, 252, 253, 255), (228, 235, 254, 244), (244, 254, 255, 245), (239, 251, 249, 238), (251, 250, 248, 249), (224, 240, 251, 239), (240, 241, 250, 251), (226, 230, 246, 242), (242, 246, 247, 243), (224, 228, 244, 240), (240, 244, 245, 241), (234, 231, 247, 252), (252, 247, 246, 253), (238, 249, 243, 227), (249, 248, 242, 243), (280, 268, 258, 274), (285, 278, 262, 264), (273, 277, 261, 257), (268, 264, 262, 258), (275, 279, 263, 259), (266, 270, 259, 263), (273, 257, 269, 282), (282, 269, 268, 280), (277, 287, 265, 261), (260, 256, 271, 267), (287, 285, 264, 265), (257, 261, 265, 269), (267, 271, 270, 266), (269, 265, 264, 268), (267, 266, 284, 286), (286, 284, 285, 287), (260, 267, 286, 276), (276, 286, 287, 277), (271, 283, 281, 270), (283, 282, 280, 281), (256, 272, 283, 271), (272, 273, 282, 283), (258, 262, 278, 274), (274, 278, 279, 275), (256, 260, 276, 272), (272, 276, 277, 273), (266, 263, 279, 284), (284, 279, 278, 285), (270, 281, 275, 259), (281, 280, 274, 275), (312, 300, 290, 306), (317, 310, 294, 296), (305, 309, 293, 289), (300, 296, 294, 290), (307, 311, 295, 291), (298, 302, 291, 295), (305, 289, 301, 314), (314, 301, 300, 312), (309, 319, 297, 293), (292, 288, 303, 299), (319, 317, 296, 297), (289, 293, 297, 301), (299, 303, 302, 298), (301, 297, 296, 300), (299, 298, 316, 318), (318, 316, 317, 319), (292, 299, 318, 308), (308, 318, 319, 309), (303, 315, 313, 302), (315, 314, 312, 313), (288, 304, 315, 303), (304, 305, 314, 315), (290, 294, 310, 306), (306, 310, 311, 307), (288, 292, 308, 304), (304, 308, 309, 305), (298, 295, 311, 316), (316, 311, 310, 317), (302, 313, 307, 291), (313, 312, 306, 307), (344, 332, 322, 338), (349, 342, 326, 328), (337, 341, 325, 321), (332, 328, 326, 322), (339, 343, 327, 323), (330, 334, 323, 327), (337, 321, 333, 346), (346, 333, 332, 344), (341, 351, 329, 325), (324, 320, 335, 331), (351, 349, 328, 329), (321, 325, 329, 333), (331, 335, 334, 330), (333, 329, 328, 332), (331, 330, 348, 350), (350, 348, 349, 351), (324, 331, 350, 340), (340, 350, 351, 341), (335, 347, 345, 334), (347, 346, 344, 345), (320, 336, 347, 335), (336, 337, 346, 347), (322, 326, 342, 338), (338, 342, 343, 339), (320, 324, 340, 336), (336, 340, 341, 337), (330, 327, 343, 348), (348, 343, 342, 349), (334, 345, 339, 323), (345, 344, 338, 339), (376, 364, 354, 370), (381, 374, 358, 360), (369, 373, 357, 353), (364, 360, 358, 354), (371, 375, 359, 355), (362, 366, 355, 359), (369, 353, 365, 378), (378, 365, 364, 376), (373, 383, 361, 357), (356, 352, 367, 363), (383, 381, 360, 361), (353, 357, 361, 365), (363, 367, 366, 362), (365, 361, 360, 364), (363, 362, 380, 382), (382, 380, 381, 383), (356, 363, 382, 372), (372, 382, 383, 373), (367, 379, 377, 366), (379, 378, 376, 377), (352, 368, 379, 367), (368, 369, 378, 379), (354, 358, 374, 370), (370, 374, 375, 371), (352, 356, 372, 368), (368, 372, 373, 369), (362, 359, 375, 380), (380, 375, 374, 381), (366, 377, 371, 355), (377, 376, 370, 371)])
me_cube.materials.append(mat_material)
me_cube.use_remesh_preserve_volume = False
me_cube.use_remesh_preserve_attributes = False
me_cube.use_mirror_vertex_groups = False
me_cube.update()

# ---- objects
ob_cube_003 = bpy.data.objects.new('Cube.003', me_cube_004)
ob_cube_002 = bpy.data.objects.new('Cube.002', me_cube_002)
ob_cube_006 = bpy.data.objects.new('Cube.006', me_cube_008)
ob_cube_001 = bpy.data.objects.new('Cube.001', me_cube_001)
ob_cube = bpy.data.objects.new('Cube', me_cube)

# ---- transforms, parenting, visibility, modifiers, constraints
ob_cube_003.location = (2.0, 0.0, 0.0)
ob_cube_003.lock_rotations_4d = False
ob_cube_003.empty_display_type = 'ARROWS'
ob_cube_003.lineart.crease_threshold = 0.0
_m = ob_cube_003.modifiers.new('Subsurf', 'SUBSURF')
_m.uv_smooth = 'PRESERVE_CORNERS'
_m.quality = 2
_m.show_only_control_edges = False
ob_cube_002.location = (0.0, 0.0, 0.0)
ob_cube_002.lock_rotations_4d = False
ob_cube_002.empty_display_type = 'ARROWS'
ob_cube_002.lineart.crease_threshold = 0.0
_m = ob_cube_002.modifiers.new('Subsurf', 'SUBSURF')
_m.uv_smooth = 'PRESERVE_CORNERS'
_m.quality = 2
_m.show_only_control_edges = False
ob_cube_006.location = (0.0, 0.0, 0.0)
ob_cube_006.lock_rotations_4d = False
ob_cube_006.empty_display_type = 'ARROWS'
ob_cube_006.lineart.crease_threshold = 0.0
ob_cube_001.location = (0.0, 0.0, 0.0)
ob_cube_001.lock_rotations_4d = False
ob_cube_001.empty_display_type = 'ARROWS'
ob_cube_001.lineart.crease_threshold = 0.0
ob_cube.location = (0.0, 0.0, 0.0)
ob_cube.lock_rotations_4d = False
ob_cube.empty_display_type = 'ARROWS'
ob_cube.lineart.crease_threshold = 0.0
_m = ob_cube.modifiers.new('Subsurf', 'SUBSURF')
_m.uv_smooth = 'PRESERVE_CORNERS'
_m.quality = 2
_m.show_only_control_edges = False

# ---- collection membership
col_collection_1.objects.link(ob_cube_003)
col_collection_1.objects.link(ob_cube_002)
col_collection_1.objects.link(ob_cube_006)
col_collection_1.objects.link(ob_cube_001)
col_collection_1.objects.link(ob_cube)

# ---- scene / render settings (as saved in the file)
scene.frame_start = 1; scene.frame_end = 250; scene.frame_set(0)
scene.render.engine = 'BLENDER_EEVEE_NEXT'
scene.render.resolution_percentage = 50
scene.render.dither_intensity = 0.0
scene.cycles.use_denoising = False
scene.cycles.samples = 128
scene.cycles.sampling_pattern = 'TABULATED_SOBOL'
scene.cycles.use_adaptive_sampling = False
scene.cycles.use_light_tree = False
scene.cycles.blur_glossy = 0.0
scene.cycles.sample_clamp_indirect = 0.0
scene.view_settings.view_transform = 'Standard'
bpy.context.view_layer.update()

# ---- added for rendering (the .blend has no active camera and no usable light): camera, sun
cam_auto = bpy.data.cameras.new('AutoCamera')
cam_auto.lens = 50.0
cam_auto.sensor_width = 36.0
cam_auto.clip_end = 1000.0
ob_auto_camera = bpy.data.objects.new('AutoCamera', cam_auto)
scene.collection.objects.link(ob_auto_camera)
ob_auto_camera.location = (5.37029, -6.44435, 4.84623)
ob_auto_camera.rotation_euler = (1.09748, -7.21219e-08, 0.694738)
scene.camera = ob_auto_camera
light_auto_sun = bpy.data.lights.new('AutoSun', 'SUN')
light_auto_sun.energy = 3.0
light_auto_sun.angle = 0.0523599
ob_auto_sun = bpy.data.objects.new('AutoSun', light_auto_sun)
scene.collection.objects.link(ob_auto_sun)
ob_auto_sun.rotation_euler = (0.872665, 0.174533, 0.523599)
bpy.context.view_layer.update()
